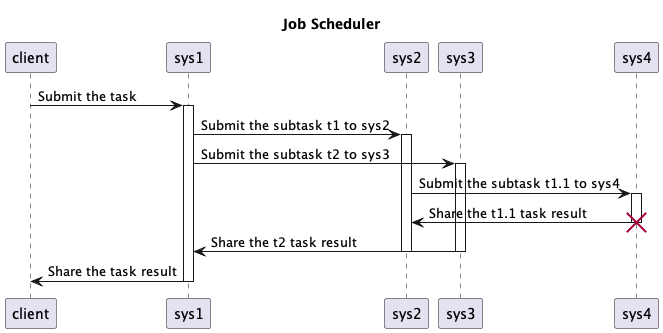

The diagram above was rendered by PlantUML. Its source (embedded in the PNG):
@startuml

title Job Scheduler

client -> sys1 : Submit the task
activate sys1

sys1 -> sys2 : Submit the subtask t1 to sys2
activate sys2

sys1 -> sys3 : Submit the subtask t2 to sys3
activate sys3

sys2 -> sys4 : Submit the subtask t1.1 to sys4
activate sys4
sys4 -> sys2 : Share the t1.1 task result
destroy sys4

sys3 -> sys1 : Share the t2 task result
deactivate sys3
 
deactivate sys2

sys1 -> client: Share the task result
deactivate sys1

@enduml